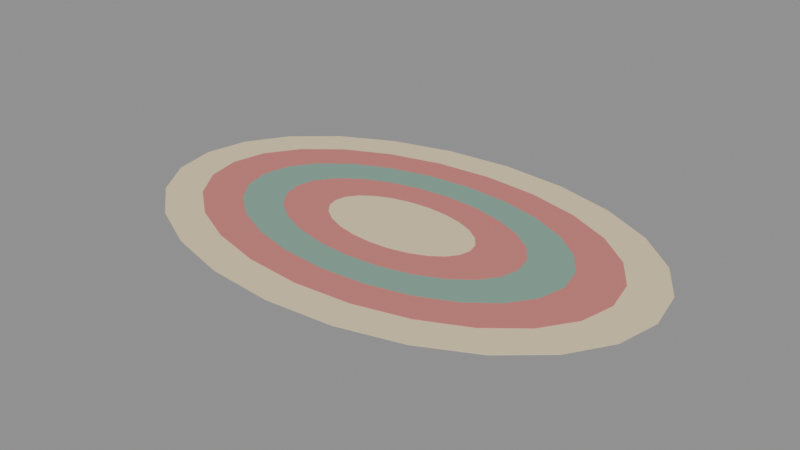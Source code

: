 # Source: prop_rug.blend  (saved by Blender 5.2.45; exported with 4.5.12 LTS)
import bpy
from mathutils import Matrix  # noqa: F401  (used for matrix-valued properties, if any)

bpy.ops.wm.read_factory_settings(use_empty=True)
scene = bpy.context.scene
scene.name = 'Scene'

# ---- collections
col_prop_rug = bpy.data.collections.new('prop_rug'); scene.collection.children.link(col_prop_rug)

# ---- materials (node trees are filled in below, after node groups)
mat_rug_b = bpy.data.materials.new('rug_b')
mat_rug_b.diffuse_color = (0.8, 0.66, 0.42, 1.0)
mat_rug_a = bpy.data.materials.new('rug_a')
mat_rug_a.diffuse_color = (0.62, 0.2, 0.18, 1.0)
mat_rug_c = bpy.data.materials.new('rug_c')
mat_rug_c.diffuse_color = (0.22, 0.38, 0.3, 1.0)

# ---- material node trees
mat_rug_b.use_nodes = True; mat_rug_b.node_tree.nodes.clear()
_N = mat_rug_b.node_tree.nodes; _L = mat_rug_b.node_tree.links
n0 = _N.new('ShaderNodeBsdfPrincipled'); n0.name = 'Principled BSDF'; n0.location = (-200, 100)
n0.inputs[0].default_value = (0.8, 0.66, 0.42, 1.0)
n0.inputs[2].default_value = 0.9
n0.inputs[10].default_value = 0.005
n1 = _N.new('ShaderNodeOutputMaterial'); n1.name = 'Material Output'; n1.location = (200, 100)
_L.new(n0.outputs[0], n1.inputs[0])
n1.is_active_output = True
mat_rug_a.use_nodes = True; mat_rug_a.node_tree.nodes.clear()
_N = mat_rug_a.node_tree.nodes; _L = mat_rug_a.node_tree.links
n0 = _N.new('ShaderNodeBsdfPrincipled'); n0.name = 'Principled BSDF'; n0.location = (-200, 100)
n0.inputs[0].default_value = (0.62, 0.2, 0.18, 1.0)
n0.inputs[2].default_value = 0.9
n0.inputs[10].default_value = 0.005
n1 = _N.new('ShaderNodeOutputMaterial'); n1.name = 'Material Output'; n1.location = (200, 100)
_L.new(n0.outputs[0], n1.inputs[0])
n1.is_active_output = True
mat_rug_c.use_nodes = True; mat_rug_c.node_tree.nodes.clear()
_N = mat_rug_c.node_tree.nodes; _L = mat_rug_c.node_tree.links
n0 = _N.new('ShaderNodeBsdfPrincipled'); n0.name = 'Principled BSDF'; n0.location = (-200, 100)
n0.inputs[0].default_value = (0.22, 0.38, 0.3, 1.0)
n0.inputs[2].default_value = 0.9
n0.inputs[10].default_value = 0.005
n1 = _N.new('ShaderNodeOutputMaterial'); n1.name = 'Material Output'; n1.location = (200, 100)
_L.new(n0.outputs[0], n1.inputs[0])
n1.is_active_output = True

# ---- meshes
me_cylinder = bpy.data.meshes.new('Cylinder')
me_cylinder.from_pydata([(0.0, 1.5, -0.003), (0.0, 1.5, 0.003), (0.5953, 1.449, -0.003), (0.5953, 1.449, 0.003), (1.15, 1.299, -0.003), (1.15, 1.299, 0.003), (1.626, 1.061, -0.003), (1.626, 1.061, 0.003), (1.992, 0.75, -0.003), (1.992, 0.75, 0.003), (2.222, 0.3882, -0.003), (2.222, 0.3882, 0.003), (2.3, 0.0, -0.003), (2.3, 0.0, 0.003), (2.222, -0.3882, -0.003), (2.222, -0.3882, 0.003), (1.992, -0.75, -0.003), (1.992, -0.75, 0.003), (1.626, -1.061, -0.003), (1.626, -1.061, 0.003), (1.15, -1.299, -0.003), (1.15, -1.299, 0.003), (0.5953, -1.449, -0.003), (0.5953, -1.449, 0.003), (0.0, -1.5, -0.003), (0.0, -1.5, 0.003), (-0.5953, -1.449, -0.003), (-0.5953, -1.449, 0.003), (-1.15, -1.299, -0.003), (-1.15, -1.299, 0.003), (-1.626, -1.061, -0.003), (-1.626, -1.061, 0.003), (-1.992, -0.75, -0.003), (-1.992, -0.75, 0.003), (-2.222, -0.3882, -0.003), (-2.222, -0.3882, 0.003), (-2.3, 0.0, -0.003), (-2.3, 0.0, 0.003), (-2.222, 0.3882, -0.003), (-2.222, 0.3882, 0.003), (-1.992, 0.75, -0.003), (-1.992, 0.75, 0.003), (-1.626, 1.061, -0.003), (-1.626, 1.061, 0.003), (-1.15, 1.299, -0.003), (-1.15, 1.299, 0.003), (-0.5953, 1.449, -0.003), (-0.5953, 1.449, 0.003)], [], [(0, 1, 3, 2), (2, 3, 5, 4), (4, 5, 7, 6), (6, 7, 9, 8), (8, 9, 11, 10), (10, 11, 13, 12), (12, 13, 15, 14), (14, 15, 17, 16), (16, 17, 19, 18), (18, 19, 21, 20), (20, 21, 23, 22), (22, 23, 25, 24), (24, 25, 27, 26), (26, 27, 29, 28), (28, 29, 31, 30), (30, 31, 33, 32), (32, 33, 35, 34), (34, 35, 37, 36), (36, 37, 39, 38), (38, 39, 41, 40), (40, 41, 43, 42), (42, 43, 45, 44), (3, 1, 47, 45, 43, 41, 39, 37, 35, 33, 31, 29, 27, 25, 23, 21, 19, 17, 15, 13, 11, 9, 7, 5), (44, 45, 47, 46), (46, 47, 1, 0), (0, 2, 4, 6, 8, 10, 12, 14, 16, 18, 20, 22, 24, 26, 28, 30, 32, 34, 36, 38, 40, 42, 44, 46)])
_uv = me_cylinder.uv_layers.new(name='UVMap')
_uv.uv.foreach_set('vector', [1.0, 0.5, 1.0, 1.0, 0.9583, 1.0, 0.9583, 0.5, 0.9583, 0.5, 0.9583, 1.0, 0.9167, 1.0, 0.9167, 0.5, 0.9167, 0.5, 0.9167, 1.0, 0.875, 1.0, 0.875, 0.5, 0.875, 0.5, 0.875, 1.0, 0.8333, 1.0, 0.8333, 0.5, 0.8333, 0.5, 0.8333, 1.0, 0.7917, 1.0, 0.7917, 0.5, 0.7917, 0.5, 0.7917, 1.0, 0.75, 1.0, 0.75, 0.5, 0.75, 0.5, 0.75, 1.0, 0.7083, 1.0, 0.7083, 0.5, 0.7083, 0.5, 0.7083, 1.0, 0.6667, 1.0, 0.6667, 0.5, 0.6667, 0.5, 0.6667, 1.0, 0.625, 1.0, 0.625, 0.5, 0.625, 0.5, 0.625, 1.0, 0.5833, 1.0, 0.5833, 0.5, 0.5833, 0.5, 0.5833, 1.0, 0.5417, 1.0, 0.5417, 0.5, 0.5417, 0.5, 0.5417, 1.0, 0.5, 1.0, 0.5, 0.5, 0.5, 0.5, 0.5, 1.0, 0.4583, 1.0, 0.4583, 0.5, 0.4583, 0.5, 0.4583, 1.0, 0.4167, 1.0, 0.4167, 0.5, 0.4167, 0.5, 0.4167, 1.0, 0.375, 1.0, 0.375, 0.5, 0.375, 0.5, 0.375, 1.0, 0.3333, 1.0, 0.3333, 0.5, 0.3333, 0.5, 0.3333, 1.0, 0.2917, 1.0, 0.2917, 0.5, 0.2917, 0.5, 0.2917, 1.0, 0.25, 1.0, 0.25, 0.5, 0.25, 0.5, 0.25, 1.0, 0.2083, 1.0, 0.2083, 0.5, 0.2083, 0.5, 0.2083, 1.0, 0.1667, 1.0, 0.1667, 0.5, 0.1667, 0.5, 0.1667, 1.0, 0.125, 1.0, 0.125, 0.5, 0.125, 0.5, 0.125, 1.0, 0.08333, 1.0, 0.08333, 0.5, 0.3121, 0.4818, 0.25, 0.49, 0.1879, 0.4818, 0.13, 0.4578, 0.08029, 0.4197, 0.04215, 0.37, 0.01818, 0.3121, 0.01, 0.25, 0.01818, 0.1879, 0.04215, 0.13, 0.08029, 0.08029, 0.13, 0.04215, 0.1879, 0.01818, 0.25, 0.01, 0.3121, 0.01818, 0.37, 0.04215, 0.4197, 0.08029, 0.4578, 0.13, 0.4818, 0.1879, 0.49, 0.25, 0.4818, 0.3121, 0.4578, 0.37, 0.4197, 0.4197, 0.37, 0.4578, 0.08333, 0.5, 0.08333, 1.0, 0.04167, 1.0, 0.04167, 0.5, 0.04167, 0.5, 0.04167, 1.0, -1.863e-07, 1.0, -1.863e-07, 0.5, 0.75, 0.49, 0.8121, 0.4818, 0.87, 0.4578, 0.9197, 0.4197, 0.9578, 0.37, 0.9818, 0.3121, 0.99, 0.25, 0.9818, 0.1879, 0.9578, 0.13, 0.9197, 0.08029, 0.87, 0.04215, 0.8121, 0.01818, 0.75, 0.01, 0.6879, 0.01818, 0.63, 0.04215, 0.5803, 0.08029, 0.5422, 0.13, 0.5182, 0.1879, 0.51, 0.25, 0.5182, 0.3121, 0.5422, 0.37, 0.5803, 0.4197, 0.63, 0.4578, 0.6879, 0.4818])
me_cylinder.materials.append(mat_rug_b)
me_cylinder.update()
me_cylinder_001 = bpy.data.meshes.new('Cylinder.001')
me_cylinder_001.from_pydata([(0.0, 1.2, -0.003), (0.0, 1.2, 0.003), (0.5047, 1.159, -0.003), (0.5047, 1.159, 0.003), (0.975, 1.039, -0.003), (0.975, 1.039, 0.003), (1.379, 0.8485, -0.003), (1.379, 0.8485, 0.003), (1.689, 0.6, -0.003), (1.689, 0.6, 0.003), (1.884, 0.3106, -0.003), (1.884, 0.3106, 0.003), (1.95, 0.0, -0.003), (1.95, 0.0, 0.003), (1.884, -0.3106, -0.003), (1.884, -0.3106, 0.003), (1.689, -0.6, -0.003), (1.689, -0.6, 0.003), (1.379, -0.8485, -0.003), (1.379, -0.8485, 0.003), (0.975, -1.039, -0.003), (0.975, -1.039, 0.003), (0.5047, -1.159, -0.003), (0.5047, -1.159, 0.003), (0.0, -1.2, -0.003), (0.0, -1.2, 0.003), (-0.5047, -1.159, -0.003), (-0.5047, -1.159, 0.003), (-0.975, -1.039, -0.003), (-0.975, -1.039, 0.003), (-1.379, -0.8485, -0.003), (-1.379, -0.8485, 0.003), (-1.689, -0.6, -0.003), (-1.689, -0.6, 0.003), (-1.884, -0.3106, -0.003), (-1.884, -0.3106, 0.003), (-1.95, 0.0, -0.003), (-1.95, 0.0, 0.003), (-1.884, 0.3106, -0.003), (-1.884, 0.3106, 0.003), (-1.689, 0.6, -0.003), (-1.689, 0.6, 0.003), (-1.379, 0.8485, -0.003), (-1.379, 0.8485, 0.003), (-0.975, 1.039, -0.003), (-0.975, 1.039, 0.003), (-0.5047, 1.159, -0.003), (-0.5047, 1.159, 0.003)], [], [(0, 1, 3, 2), (2, 3, 5, 4), (4, 5, 7, 6), (6, 7, 9, 8), (8, 9, 11, 10), (10, 11, 13, 12), (12, 13, 15, 14), (14, 15, 17, 16), (16, 17, 19, 18), (18, 19, 21, 20), (20, 21, 23, 22), (22, 23, 25, 24), (24, 25, 27, 26), (26, 27, 29, 28), (28, 29, 31, 30), (30, 31, 33, 32), (32, 33, 35, 34), (34, 35, 37, 36), (36, 37, 39, 38), (38, 39, 41, 40), (40, 41, 43, 42), (42, 43, 45, 44), (3, 1, 47, 45, 43, 41, 39, 37, 35, 33, 31, 29, 27, 25, 23, 21, 19, 17, 15, 13, 11, 9, 7, 5), (44, 45, 47, 46), (46, 47, 1, 0), (0, 2, 4, 6, 8, 10, 12, 14, 16, 18, 20, 22, 24, 26, 28, 30, 32, 34, 36, 38, 40, 42, 44, 46)])
_uv = me_cylinder_001.uv_layers.new(name='UVMap')
_uv.uv.foreach_set('vector', [1.0, 0.5, 1.0, 1.0, 0.9583, 1.0, 0.9583, 0.5, 0.9583, 0.5, 0.9583, 1.0, 0.9167, 1.0, 0.9167, 0.5, 0.9167, 0.5, 0.9167, 1.0, 0.875, 1.0, 0.875, 0.5, 0.875, 0.5, 0.875, 1.0, 0.8333, 1.0, 0.8333, 0.5, 0.8333, 0.5, 0.8333, 1.0, 0.7917, 1.0, 0.7917, 0.5, 0.7917, 0.5, 0.7917, 1.0, 0.75, 1.0, 0.75, 0.5, 0.75, 0.5, 0.75, 1.0, 0.7083, 1.0, 0.7083, 0.5, 0.7083, 0.5, 0.7083, 1.0, 0.6667, 1.0, 0.6667, 0.5, 0.6667, 0.5, 0.6667, 1.0, 0.625, 1.0, 0.625, 0.5, 0.625, 0.5, 0.625, 1.0, 0.5833, 1.0, 0.5833, 0.5, 0.5833, 0.5, 0.5833, 1.0, 0.5417, 1.0, 0.5417, 0.5, 0.5417, 0.5, 0.5417, 1.0, 0.5, 1.0, 0.5, 0.5, 0.5, 0.5, 0.5, 1.0, 0.4583, 1.0, 0.4583, 0.5, 0.4583, 0.5, 0.4583, 1.0, 0.4167, 1.0, 0.4167, 0.5, 0.4167, 0.5, 0.4167, 1.0, 0.375, 1.0, 0.375, 0.5, 0.375, 0.5, 0.375, 1.0, 0.3333, 1.0, 0.3333, 0.5, 0.3333, 0.5, 0.3333, 1.0, 0.2917, 1.0, 0.2917, 0.5, 0.2917, 0.5, 0.2917, 1.0, 0.25, 1.0, 0.25, 0.5, 0.25, 0.5, 0.25, 1.0, 0.2083, 1.0, 0.2083, 0.5, 0.2083, 0.5, 0.2083, 1.0, 0.1667, 1.0, 0.1667, 0.5, 0.1667, 0.5, 0.1667, 1.0, 0.125, 1.0, 0.125, 0.5, 0.125, 0.5, 0.125, 1.0, 0.08333, 1.0, 0.08333, 0.5, 0.3121, 0.4818, 0.25, 0.49, 0.1879, 0.4818, 0.13, 0.4578, 0.08029, 0.4197, 0.04215, 0.37, 0.01818, 0.3121, 0.01, 0.25, 0.01818, 0.1879, 0.04215, 0.13, 0.08029, 0.08029, 0.13, 0.04215, 0.1879, 0.01818, 0.25, 0.01, 0.3121, 0.01818, 0.37, 0.04215, 0.4197, 0.08029, 0.4578, 0.13, 0.4818, 0.1879, 0.49, 0.25, 0.4818, 0.3121, 0.4578, 0.37, 0.4197, 0.4197, 0.37, 0.4578, 0.08333, 0.5, 0.08333, 1.0, 0.04167, 1.0, 0.04167, 0.5, 0.04167, 0.5, 0.04167, 1.0, -1.863e-07, 1.0, -1.863e-07, 0.5, 0.75, 0.49, 0.8121, 0.4818, 0.87, 0.4578, 0.9197, 0.4197, 0.9578, 0.37, 0.9818, 0.3121, 0.99, 0.25, 0.9818, 0.1879, 0.9578, 0.13, 0.9197, 0.08029, 0.87, 0.04215, 0.8121, 0.01818, 0.75, 0.01, 0.6879, 0.01818, 0.63, 0.04215, 0.5803, 0.08029, 0.5422, 0.13, 0.5182, 0.1879, 0.51, 0.25, 0.5182, 0.3121, 0.5422, 0.37, 0.5803, 0.4197, 0.63, 0.4578, 0.6879, 0.4818])
me_cylinder_001.materials.append(mat_rug_a)
me_cylinder_001.update()
me_cylinder_002 = bpy.data.meshes.new('Cylinder.002')
me_cylinder_002.from_pydata([(0.0, 0.92, -0.003), (0.0, 0.92, 0.003), (0.4012, 0.8887, -0.003), (0.4012, 0.8887, 0.003), (0.775, 0.7967, -0.003), (0.775, 0.7967, 0.003), (1.096, 0.6505, -0.003), (1.096, 0.6505, 0.003), (1.342, 0.46, -0.003), (1.342, 0.46, 0.003), (1.497, 0.2381, -0.003), (1.497, 0.2381, 0.003), (1.55, 0.0, -0.003), (1.55, 0.0, 0.003), (1.497, -0.2381, -0.003), (1.497, -0.2381, 0.003), (1.342, -0.46, -0.003), (1.342, -0.46, 0.003), (1.096, -0.6505, -0.003), (1.096, -0.6505, 0.003), (0.775, -0.7967, -0.003), (0.775, -0.7967, 0.003), (0.4012, -0.8887, -0.003), (0.4012, -0.8887, 0.003), (0.0, -0.92, -0.003), (0.0, -0.92, 0.003), (-0.4012, -0.8887, -0.003), (-0.4012, -0.8887, 0.003), (-0.775, -0.7967, -0.003), (-0.775, -0.7967, 0.003), (-1.096, -0.6505, -0.003), (-1.096, -0.6505, 0.003), (-1.342, -0.46, -0.003), (-1.342, -0.46, 0.003), (-1.497, -0.2381, -0.003), (-1.497, -0.2381, 0.003), (-1.55, 0.0, -0.003), (-1.55, 0.0, 0.003), (-1.497, 0.2381, -0.003), (-1.497, 0.2381, 0.003), (-1.342, 0.46, -0.003), (-1.342, 0.46, 0.003), (-1.096, 0.6505, -0.003), (-1.096, 0.6505, 0.003), (-0.775, 0.7967, -0.003), (-0.775, 0.7967, 0.003), (-0.4012, 0.8887, -0.003), (-0.4012, 0.8887, 0.003)], [], [(0, 1, 3, 2), (2, 3, 5, 4), (4, 5, 7, 6), (6, 7, 9, 8), (8, 9, 11, 10), (10, 11, 13, 12), (12, 13, 15, 14), (14, 15, 17, 16), (16, 17, 19, 18), (18, 19, 21, 20), (20, 21, 23, 22), (22, 23, 25, 24), (24, 25, 27, 26), (26, 27, 29, 28), (28, 29, 31, 30), (30, 31, 33, 32), (32, 33, 35, 34), (34, 35, 37, 36), (36, 37, 39, 38), (38, 39, 41, 40), (40, 41, 43, 42), (42, 43, 45, 44), (3, 1, 47, 45, 43, 41, 39, 37, 35, 33, 31, 29, 27, 25, 23, 21, 19, 17, 15, 13, 11, 9, 7, 5), (44, 45, 47, 46), (46, 47, 1, 0), (0, 2, 4, 6, 8, 10, 12, 14, 16, 18, 20, 22, 24, 26, 28, 30, 32, 34, 36, 38, 40, 42, 44, 46)])
_uv = me_cylinder_002.uv_layers.new(name='UVMap')
_uv.uv.foreach_set('vector', [1.0, 0.5, 1.0, 1.0, 0.9583, 1.0, 0.9583, 0.5, 0.9583, 0.5, 0.9583, 1.0, 0.9167, 1.0, 0.9167, 0.5, 0.9167, 0.5, 0.9167, 1.0, 0.875, 1.0, 0.875, 0.5, 0.875, 0.5, 0.875, 1.0, 0.8333, 1.0, 0.8333, 0.5, 0.8333, 0.5, 0.8333, 1.0, 0.7917, 1.0, 0.7917, 0.5, 0.7917, 0.5, 0.7917, 1.0, 0.75, 1.0, 0.75, 0.5, 0.75, 0.5, 0.75, 1.0, 0.7083, 1.0, 0.7083, 0.5, 0.7083, 0.5, 0.7083, 1.0, 0.6667, 1.0, 0.6667, 0.5, 0.6667, 0.5, 0.6667, 1.0, 0.625, 1.0, 0.625, 0.5, 0.625, 0.5, 0.625, 1.0, 0.5833, 1.0, 0.5833, 0.5, 0.5833, 0.5, 0.5833, 1.0, 0.5417, 1.0, 0.5417, 0.5, 0.5417, 0.5, 0.5417, 1.0, 0.5, 1.0, 0.5, 0.5, 0.5, 0.5, 0.5, 1.0, 0.4583, 1.0, 0.4583, 0.5, 0.4583, 0.5, 0.4583, 1.0, 0.4167, 1.0, 0.4167, 0.5, 0.4167, 0.5, 0.4167, 1.0, 0.375, 1.0, 0.375, 0.5, 0.375, 0.5, 0.375, 1.0, 0.3333, 1.0, 0.3333, 0.5, 0.3333, 0.5, 0.3333, 1.0, 0.2917, 1.0, 0.2917, 0.5, 0.2917, 0.5, 0.2917, 1.0, 0.25, 1.0, 0.25, 0.5, 0.25, 0.5, 0.25, 1.0, 0.2083, 1.0, 0.2083, 0.5, 0.2083, 0.5, 0.2083, 1.0, 0.1667, 1.0, 0.1667, 0.5, 0.1667, 0.5, 0.1667, 1.0, 0.125, 1.0, 0.125, 0.5, 0.125, 0.5, 0.125, 1.0, 0.08333, 1.0, 0.08333, 0.5, 0.3121, 0.4818, 0.25, 0.49, 0.1879, 0.4818, 0.13, 0.4578, 0.08029, 0.4197, 0.04215, 0.37, 0.01818, 0.3121, 0.01, 0.25, 0.01818, 0.1879, 0.04215, 0.13, 0.08029, 0.08029, 0.13, 0.04215, 0.1879, 0.01818, 0.25, 0.01, 0.3121, 0.01818, 0.37, 0.04215, 0.4197, 0.08029, 0.4578, 0.13, 0.4818, 0.1879, 0.49, 0.25, 0.4818, 0.3121, 0.4578, 0.37, 0.4197, 0.4197, 0.37, 0.4578, 0.08333, 0.5, 0.08333, 1.0, 0.04167, 1.0, 0.04167, 0.5, 0.04167, 0.5, 0.04167, 1.0, -1.863e-07, 1.0, -1.863e-07, 0.5, 0.75, 0.49, 0.8121, 0.4818, 0.87, 0.4578, 0.9197, 0.4197, 0.9578, 0.37, 0.9818, 0.3121, 0.99, 0.25, 0.9818, 0.1879, 0.9578, 0.13, 0.9197, 0.08029, 0.87, 0.04215, 0.8121, 0.01818, 0.75, 0.01, 0.6879, 0.01818, 0.63, 0.04215, 0.5803, 0.08029, 0.5422, 0.13, 0.5182, 0.1879, 0.51, 0.25, 0.5182, 0.3121, 0.5422, 0.37, 0.5803, 0.4197, 0.63, 0.4578, 0.6879, 0.4818])
me_cylinder_002.materials.append(mat_rug_c)
me_cylinder_002.update()
me_cylinder_003 = bpy.data.meshes.new('Cylinder.003')
me_cylinder_003.from_pydata([(0.0, 0.65, -0.003), (0.0, 0.65, 0.003), (0.2976, 0.6279, -0.003), (0.2976, 0.6279, 0.003), (0.575, 0.5629, -0.003), (0.575, 0.5629, 0.003), (0.8132, 0.4596, -0.003), (0.8132, 0.4596, 0.003), (0.9959, 0.325, -0.003), (0.9959, 0.325, 0.003), (1.111, 0.1682, -0.003), (1.111, 0.1682, 0.003), (1.15, 0.0, -0.003), (1.15, 0.0, 0.003), (1.111, -0.1682, -0.003), (1.111, -0.1682, 0.003), (0.9959, -0.325, -0.003), (0.9959, -0.325, 0.003), (0.8132, -0.4596, -0.003), (0.8132, -0.4596, 0.003), (0.575, -0.5629, -0.003), (0.575, -0.5629, 0.003), (0.2976, -0.6279, -0.003), (0.2976, -0.6279, 0.003), (0.0, -0.65, -0.003), (0.0, -0.65, 0.003), (-0.2976, -0.6279, -0.003), (-0.2976, -0.6279, 0.003), (-0.575, -0.5629, -0.003), (-0.575, -0.5629, 0.003), (-0.8132, -0.4596, -0.003), (-0.8132, -0.4596, 0.003), (-0.9959, -0.325, -0.003), (-0.9959, -0.325, 0.003), (-1.111, -0.1682, -0.003), (-1.111, -0.1682, 0.003), (-1.15, 0.0, -0.003), (-1.15, 0.0, 0.003), (-1.111, 0.1682, -0.003), (-1.111, 0.1682, 0.003), (-0.9959, 0.325, -0.003), (-0.9959, 0.325, 0.003), (-0.8132, 0.4596, -0.003), (-0.8132, 0.4596, 0.003), (-0.575, 0.5629, -0.003), (-0.575, 0.5629, 0.003), (-0.2976, 0.6279, -0.003), (-0.2976, 0.6279, 0.003)], [], [(0, 1, 3, 2), (2, 3, 5, 4), (4, 5, 7, 6), (6, 7, 9, 8), (8, 9, 11, 10), (10, 11, 13, 12), (12, 13, 15, 14), (14, 15, 17, 16), (16, 17, 19, 18), (18, 19, 21, 20), (20, 21, 23, 22), (22, 23, 25, 24), (24, 25, 27, 26), (26, 27, 29, 28), (28, 29, 31, 30), (30, 31, 33, 32), (32, 33, 35, 34), (34, 35, 37, 36), (36, 37, 39, 38), (38, 39, 41, 40), (40, 41, 43, 42), (42, 43, 45, 44), (3, 1, 47, 45, 43, 41, 39, 37, 35, 33, 31, 29, 27, 25, 23, 21, 19, 17, 15, 13, 11, 9, 7, 5), (44, 45, 47, 46), (46, 47, 1, 0), (0, 2, 4, 6, 8, 10, 12, 14, 16, 18, 20, 22, 24, 26, 28, 30, 32, 34, 36, 38, 40, 42, 44, 46)])
_uv = me_cylinder_003.uv_layers.new(name='UVMap')
_uv.uv.foreach_set('vector', [1.0, 0.5, 1.0, 1.0, 0.9583, 1.0, 0.9583, 0.5, 0.9583, 0.5, 0.9583, 1.0, 0.9167, 1.0, 0.9167, 0.5, 0.9167, 0.5, 0.9167, 1.0, 0.875, 1.0, 0.875, 0.5, 0.875, 0.5, 0.875, 1.0, 0.8333, 1.0, 0.8333, 0.5, 0.8333, 0.5, 0.8333, 1.0, 0.7917, 1.0, 0.7917, 0.5, 0.7917, 0.5, 0.7917, 1.0, 0.75, 1.0, 0.75, 0.5, 0.75, 0.5, 0.75, 1.0, 0.7083, 1.0, 0.7083, 0.5, 0.7083, 0.5, 0.7083, 1.0, 0.6667, 1.0, 0.6667, 0.5, 0.6667, 0.5, 0.6667, 1.0, 0.625, 1.0, 0.625, 0.5, 0.625, 0.5, 0.625, 1.0, 0.5833, 1.0, 0.5833, 0.5, 0.5833, 0.5, 0.5833, 1.0, 0.5417, 1.0, 0.5417, 0.5, 0.5417, 0.5, 0.5417, 1.0, 0.5, 1.0, 0.5, 0.5, 0.5, 0.5, 0.5, 1.0, 0.4583, 1.0, 0.4583, 0.5, 0.4583, 0.5, 0.4583, 1.0, 0.4167, 1.0, 0.4167, 0.5, 0.4167, 0.5, 0.4167, 1.0, 0.375, 1.0, 0.375, 0.5, 0.375, 0.5, 0.375, 1.0, 0.3333, 1.0, 0.3333, 0.5, 0.3333, 0.5, 0.3333, 1.0, 0.2917, 1.0, 0.2917, 0.5, 0.2917, 0.5, 0.2917, 1.0, 0.25, 1.0, 0.25, 0.5, 0.25, 0.5, 0.25, 1.0, 0.2083, 1.0, 0.2083, 0.5, 0.2083, 0.5, 0.2083, 1.0, 0.1667, 1.0, 0.1667, 0.5, 0.1667, 0.5, 0.1667, 1.0, 0.125, 1.0, 0.125, 0.5, 0.125, 0.5, 0.125, 1.0, 0.08333, 1.0, 0.08333, 0.5, 0.3121, 0.4818, 0.25, 0.49, 0.1879, 0.4818, 0.13, 0.4578, 0.08029, 0.4197, 0.04215, 0.37, 0.01818, 0.3121, 0.01, 0.25, 0.01818, 0.1879, 0.04215, 0.13, 0.08029, 0.08029, 0.13, 0.04215, 0.1879, 0.01818, 0.25, 0.01, 0.3121, 0.01818, 0.37, 0.04215, 0.4197, 0.08029, 0.4578, 0.13, 0.4818, 0.1879, 0.49, 0.25, 0.4818, 0.3121, 0.4578, 0.37, 0.4197, 0.4197, 0.37, 0.4578, 0.08333, 0.5, 0.08333, 1.0, 0.04167, 1.0, 0.04167, 0.5, 0.04167, 0.5, 0.04167, 1.0, -1.863e-07, 1.0, -1.863e-07, 0.5, 0.75, 0.49, 0.8121, 0.4818, 0.87, 0.4578, 0.9197, 0.4197, 0.9578, 0.37, 0.9818, 0.3121, 0.99, 0.25, 0.9818, 0.1879, 0.9578, 0.13, 0.9197, 0.08029, 0.87, 0.04215, 0.8121, 0.01818, 0.75, 0.01, 0.6879, 0.01818, 0.63, 0.04215, 0.5803, 0.08029, 0.5422, 0.13, 0.5182, 0.1879, 0.51, 0.25, 0.5182, 0.3121, 0.5422, 0.37, 0.5803, 0.4197, 0.63, 0.4578, 0.6879, 0.4818])
me_cylinder_003.materials.append(mat_rug_a)
me_cylinder_003.update()
me_cylinder_004 = bpy.data.meshes.new('Cylinder.004')
me_cylinder_004.from_pydata([(0.0, 0.38, -0.003), (0.0, 0.38, 0.003), (0.1812, 0.3671, -0.003), (0.1812, 0.3671, 0.003), (0.35, 0.3291, -0.003), (0.35, 0.3291, 0.003), (0.495, 0.2687, -0.003), (0.495, 0.2687, 0.003), (0.6062, 0.19, -0.003), (0.6062, 0.19, 0.003), (0.6761, 0.09835, -0.003), (0.6761, 0.09835, 0.003), (0.7, 0.0, -0.003), (0.7, 0.0, 0.003), (0.6761, -0.09835, -0.003), (0.6761, -0.09835, 0.003), (0.6062, -0.19, -0.003), (0.6062, -0.19, 0.003), (0.495, -0.2687, -0.003), (0.495, -0.2687, 0.003), (0.35, -0.3291, -0.003), (0.35, -0.3291, 0.003), (0.1812, -0.3671, -0.003), (0.1812, -0.3671, 0.003), (0.0, -0.38, -0.003), (0.0, -0.38, 0.003), (-0.1812, -0.3671, -0.003), (-0.1812, -0.3671, 0.003), (-0.35, -0.3291, -0.003), (-0.35, -0.3291, 0.003), (-0.495, -0.2687, -0.003), (-0.495, -0.2687, 0.003), (-0.6062, -0.19, -0.003), (-0.6062, -0.19, 0.003), (-0.6761, -0.09835, -0.003), (-0.6761, -0.09835, 0.003), (-0.7, 0.0, -0.003), (-0.7, 0.0, 0.003), (-0.6761, 0.09835, -0.003), (-0.6761, 0.09835, 0.003), (-0.6062, 0.19, -0.003), (-0.6062, 0.19, 0.003), (-0.495, 0.2687, -0.003), (-0.495, 0.2687, 0.003), (-0.35, 0.3291, -0.003), (-0.35, 0.3291, 0.003), (-0.1812, 0.3671, -0.003), (-0.1812, 0.3671, 0.003)], [], [(0, 1, 3, 2), (2, 3, 5, 4), (4, 5, 7, 6), (6, 7, 9, 8), (8, 9, 11, 10), (10, 11, 13, 12), (12, 13, 15, 14), (14, 15, 17, 16), (16, 17, 19, 18), (18, 19, 21, 20), (20, 21, 23, 22), (22, 23, 25, 24), (24, 25, 27, 26), (26, 27, 29, 28), (28, 29, 31, 30), (30, 31, 33, 32), (32, 33, 35, 34), (34, 35, 37, 36), (36, 37, 39, 38), (38, 39, 41, 40), (40, 41, 43, 42), (42, 43, 45, 44), (3, 1, 47, 45, 43, 41, 39, 37, 35, 33, 31, 29, 27, 25, 23, 21, 19, 17, 15, 13, 11, 9, 7, 5), (44, 45, 47, 46), (46, 47, 1, 0), (0, 2, 4, 6, 8, 10, 12, 14, 16, 18, 20, 22, 24, 26, 28, 30, 32, 34, 36, 38, 40, 42, 44, 46)])
_uv = me_cylinder_004.uv_layers.new(name='UVMap')
_uv.uv.foreach_set('vector', [1.0, 0.5, 1.0, 1.0, 0.9583, 1.0, 0.9583, 0.5, 0.9583, 0.5, 0.9583, 1.0, 0.9167, 1.0, 0.9167, 0.5, 0.9167, 0.5, 0.9167, 1.0, 0.875, 1.0, 0.875, 0.5, 0.875, 0.5, 0.875, 1.0, 0.8333, 1.0, 0.8333, 0.5, 0.8333, 0.5, 0.8333, 1.0, 0.7917, 1.0, 0.7917, 0.5, 0.7917, 0.5, 0.7917, 1.0, 0.75, 1.0, 0.75, 0.5, 0.75, 0.5, 0.75, 1.0, 0.7083, 1.0, 0.7083, 0.5, 0.7083, 0.5, 0.7083, 1.0, 0.6667, 1.0, 0.6667, 0.5, 0.6667, 0.5, 0.6667, 1.0, 0.625, 1.0, 0.625, 0.5, 0.625, 0.5, 0.625, 1.0, 0.5833, 1.0, 0.5833, 0.5, 0.5833, 0.5, 0.5833, 1.0, 0.5417, 1.0, 0.5417, 0.5, 0.5417, 0.5, 0.5417, 1.0, 0.5, 1.0, 0.5, 0.5, 0.5, 0.5, 0.5, 1.0, 0.4583, 1.0, 0.4583, 0.5, 0.4583, 0.5, 0.4583, 1.0, 0.4167, 1.0, 0.4167, 0.5, 0.4167, 0.5, 0.4167, 1.0, 0.375, 1.0, 0.375, 0.5, 0.375, 0.5, 0.375, 1.0, 0.3333, 1.0, 0.3333, 0.5, 0.3333, 0.5, 0.3333, 1.0, 0.2917, 1.0, 0.2917, 0.5, 0.2917, 0.5, 0.2917, 1.0, 0.25, 1.0, 0.25, 0.5, 0.25, 0.5, 0.25, 1.0, 0.2083, 1.0, 0.2083, 0.5, 0.2083, 0.5, 0.2083, 1.0, 0.1667, 1.0, 0.1667, 0.5, 0.1667, 0.5, 0.1667, 1.0, 0.125, 1.0, 0.125, 0.5, 0.125, 0.5, 0.125, 1.0, 0.08333, 1.0, 0.08333, 0.5, 0.3121, 0.4818, 0.25, 0.49, 0.1879, 0.4818, 0.13, 0.4578, 0.08029, 0.4197, 0.04215, 0.37, 0.01818, 0.3121, 0.01, 0.25, 0.01818, 0.1879, 0.04215, 0.13, 0.08029, 0.08029, 0.13, 0.04215, 0.1879, 0.01818, 0.25, 0.01, 0.3121, 0.01818, 0.37, 0.04215, 0.4197, 0.08029, 0.4578, 0.13, 0.4818, 0.1879, 0.49, 0.25, 0.4818, 0.3121, 0.4578, 0.37, 0.4197, 0.4197, 0.37, 0.4578, 0.08333, 0.5, 0.08333, 1.0, 0.04167, 1.0, 0.04167, 0.5, 0.04167, 0.5, 0.04167, 1.0, -1.863e-07, 1.0, -1.863e-07, 0.5, 0.75, 0.49, 0.8121, 0.4818, 0.87, 0.4578, 0.9197, 0.4197, 0.9578, 0.37, 0.9818, 0.3121, 0.99, 0.25, 0.9818, 0.1879, 0.9578, 0.13, 0.9197, 0.08029, 0.87, 0.04215, 0.8121, 0.01818, 0.75, 0.01, 0.6879, 0.01818, 0.63, 0.04215, 0.5803, 0.08029, 0.5422, 0.13, 0.5182, 0.1879, 0.51, 0.25, 0.5182, 0.3121, 0.5422, 0.37, 0.5803, 0.4197, 0.63, 0.4578, 0.6879, 0.4818])
me_cylinder_004.materials.append(mat_rug_b)
me_cylinder_004.update()

# ---- objects
ob_ring_0 = bpy.data.objects.new('Ring.0', me_cylinder)
ob_ring_1 = bpy.data.objects.new('Ring.1', me_cylinder_001)
ob_ring_2 = bpy.data.objects.new('Ring.2', me_cylinder_002)
ob_ring_3 = bpy.data.objects.new('Ring.3', me_cylinder_003)
ob_ring_4 = bpy.data.objects.new('Ring.4', me_cylinder_004)

# ---- transforms, parenting, visibility, modifiers, constraints
ob_ring_0.location = (0.0, 0.0, 0.003)
ob_ring_1.location = (0.0, 0.0, 0.005)
ob_ring_2.location = (0.0, 0.0, 0.007)
ob_ring_3.location = (0.0, 0.0, 0.009)
ob_ring_4.location = (0.0, 0.0, 0.011)

# ---- collection membership
col_prop_rug.objects.link(ob_ring_0)
col_prop_rug.objects.link(ob_ring_1)
col_prop_rug.objects.link(ob_ring_2)
col_prop_rug.objects.link(ob_ring_3)
col_prop_rug.objects.link(ob_ring_4)

# ---- scene / render settings (as saved in the file)
scene.frame_start = 1; scene.frame_end = 250; scene.frame_set(1)
scene.render.engine = 'BLENDER_EEVEE_NEXT'
scene.render.bake_bias = 0.0
scene.render.bake_samples = 0
scene.render.compositor_device = 'GPU'
scene.eevee.use_volume_custom_range = False
scene.eevee.fast_gi_thickness_near = 0.1
scene.eevee.fast_gi_thickness_far = 0.0
scene.eevee.ray_tracing_options.screen_trace_thickness = 0.1
bpy.context.view_layer.update()

# ---- added for rendering (the .blend has no active camera and no usable light): camera, sun + grey world if the file has none
cam_auto = bpy.data.cameras.new('AutoCamera')
cam_auto.lens = 50.0
cam_auto.sensor_width = 36.0
cam_auto.clip_end = 1000.0
ob_auto_camera = bpy.data.objects.new('AutoCamera', cam_auto)
scene.collection.objects.link(ob_auto_camera)
ob_auto_camera.location = (5.08118, -6.09741, 4.07194)
ob_auto_camera.rotation_euler = (1.09748, -7.21219e-08, 0.694738)
scene.camera = ob_auto_camera
light_auto_sun = bpy.data.lights.new('AutoSun', 'SUN')
light_auto_sun.energy = 3.0
light_auto_sun.angle = 0.0523599
ob_auto_sun = bpy.data.objects.new('AutoSun', light_auto_sun)
scene.collection.objects.link(ob_auto_sun)
ob_auto_sun.rotation_euler = (0.872665, 0.174533, 0.523599)
if scene.world is None:
    world_auto = bpy.data.worlds.new('AutoWorld')
    world_auto.color = (0.3, 0.3, 0.3)
    scene.world = world_auto
bpy.context.view_layer.update()
